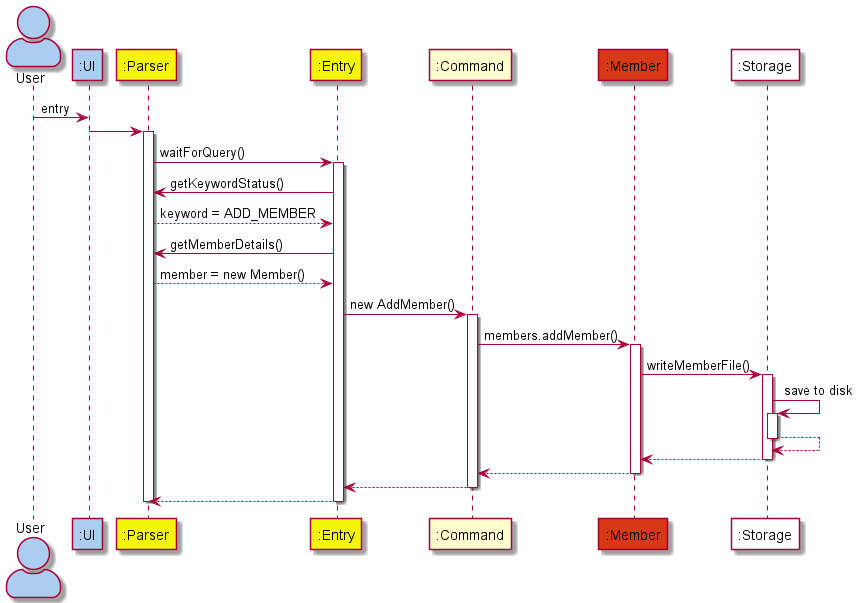

The diagram above was rendered by PlantUML. Its source (embedded in the PNG):
@startuml
'https://plantuml.com/sequence-diagram
skinparam actorStyle awesome
Actor User as user #abcdef
Participant ":UI" as ui #abcdef
Participant ":Parser" as parser #f3f609
Participant ":Entry" as entry #f3f609
Participant ":Command" as command
Participant ":Member" as member #d83815
Participant ":Storage" as storage #ffffff

user -> ui : entry

ui -> parser
activate parser

parser -> entry : waitForQuery()
activate entry

entry -> parser : getKeywordStatus()

parser --> entry : keyword = ADD_MEMBER

entry -> parser : getMemberDetails()
parser --> entry : member = new Member()

entry -> command : new AddMember()
activate command

command -> member : members.addMember()
activate member

member -> storage : writeMemberFile()
activate storage

storage -> storage : save to disk
activate storage

storage --> storage
deactivate storage

storage --> member
deactivate storage

member --> command
deactivate member

command --> entry
deactivate command

entry --> parser
deactivate entry

deactivate parser
@enduml